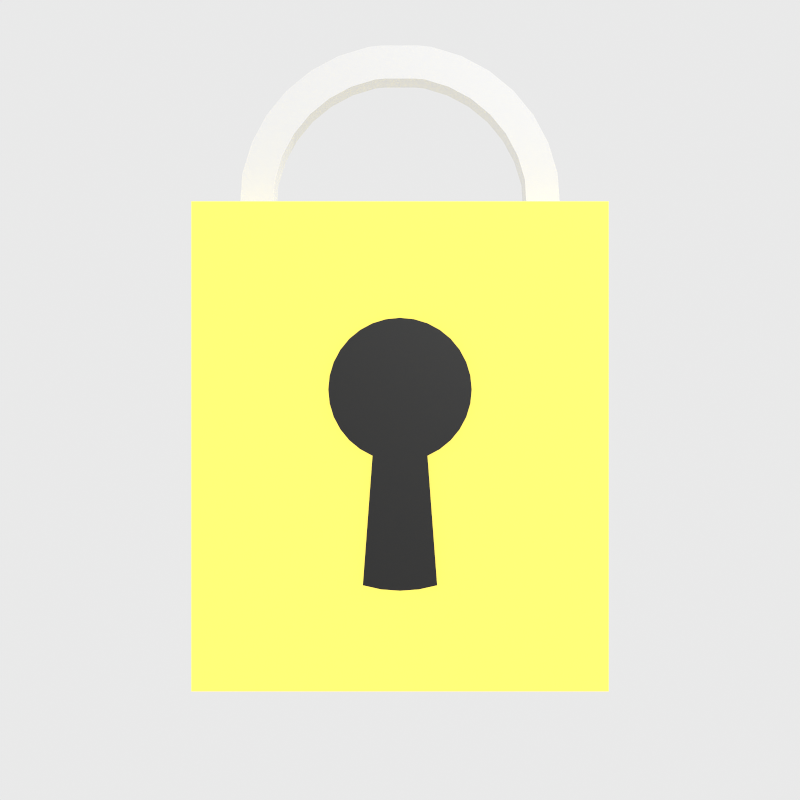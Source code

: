 # Source: LockBodyAnim.blend  (saved by Blender 4.0.36; exported with 4.5.12 LTS)
import bpy
from mathutils import Matrix  # noqa: F401  (used for matrix-valued properties, if any)

bpy.ops.wm.read_factory_settings(use_empty=True)
scene = bpy.context.scene
scene.name = 'Scene'

# ---- collections
col_collection = bpy.data.collections.new('Collection'); scene.collection.children.link(col_collection)

# ---- materials (node trees are filled in below, after node groups)
mat_material = bpy.data.materials.new('Material')
mat_material.alpha_threshold = 0.0
mat_material.roughness = 0.5
mat_material.line_color = (0.0, 0.0, 0.0, 1.0)
mat_material_002 = bpy.data.materials.new('Material.002')
mat_material_001 = bpy.data.materials.new('Material.001')
mat_material_001.use_transparent_shadow = False

# ---- node groups
ng_auto_smooth = bpy.data.node_groups.new('Auto Smooth', 'GeometryNodeTree')
_s = ng_auto_smooth.interface.new_socket(name='Geometry', in_out='OUTPUT', socket_type='NodeSocketGeometry')
_s = ng_auto_smooth.interface.new_socket(name='Geometry', in_out='INPUT', socket_type='NodeSocketGeometry')
_s = ng_auto_smooth.interface.new_socket(name='Angle', in_out='INPUT', socket_type='NodeSocketFloat')
_s.subtype = 'ANGLE'
_s.min_value = 0.0
_s.max_value = 3.142
ng_auto_smooth.is_modifier = True
_N = ng_auto_smooth.nodes; _L = ng_auto_smooth.links
n0 = _N.new('NodeGroupOutput'); n0.name = 'Group Output'; n0.location = (480, -100)
n1 = _N.new('NodeGroupInput'); n1.name = 'Group Input'; n1.location = (-420, -300)
n2 = _N.new('NodeGroupInput'); n2.name = 'Group Input.001'; n2.location = (-60, -100)
n3 = _N.new('GeometryNodeSetShadeSmooth'); n3.name = 'Set Shade Smooth'; n3.location = (120, -100)
n3.domain = 'EDGE'
n4 = _N.new('GeometryNodeSetShadeSmooth'); n4.name = 'Set Shade Smooth.001'; n4.location = (300, -100)
n5 = _N.new('GeometryNodeInputMeshEdgeAngle'); n5.name = 'Edge Angle'; n5.location = (-420, -220)
n6 = _N.new('GeometryNodeInputEdgeSmooth'); n6.name = 'Is Edge Smooth'; n6.location = (-60, -160)
n7 = _N.new('GeometryNodeInputShadeSmooth'); n7.name = 'Is Face Smooth'; n7.location = (-240, -340)
n8 = _N.new('FunctionNodeBooleanMath'); n8.name = 'Boolean Math'; n8.location = (-60, -220)
n9 = _N.new('FunctionNodeCompare'); n9.name = 'Compare'; n9.location = (-240, -180)
n9.operation = 'LESS_EQUAL'
_L.new(n5.outputs[0], n9.inputs[0])
_L.new(n4.outputs[0], n0.inputs[0])
_L.new(n1.outputs[1], n9.inputs[1])
_L.new(n9.outputs[0], n8.inputs[0])
_L.new(n7.outputs[0], n8.inputs[1])
_L.new(n2.outputs[0], n3.inputs[0])
_L.new(n6.outputs[0], n3.inputs[1])
_L.new(n3.outputs[0], n4.inputs[0])
_L.new(n8.outputs[0], n3.inputs[2])
n0.is_active_output = True

# ---- material node trees
mat_material.use_nodes = True; mat_material.node_tree.nodes.clear()
_N = mat_material.node_tree.nodes; _L = mat_material.node_tree.links
n0 = _N.new('ShaderNodeOutputMaterial'); n0.name = 'Material Output'; n0.location = (300, 300)
n1 = _N.new('ShaderNodeBsdfPrincipled'); n1.name = 'Principled BSDF'; n1.location = (10, 300)
n1.inputs[0].default_value = (0.8001, 0.6576, 0.1169, 1.0)
n1.inputs[1].default_value = 0.5273
n1.inputs[2].default_value = 0.2318
n1.inputs[3].default_value = 1.45
_L.new(n1.outputs[0], n0.inputs[0])
n0.is_active_output = True
mat_material_002.use_nodes = True; mat_material_002.node_tree.nodes.clear()
_N = mat_material_002.node_tree.nodes; _L = mat_material_002.node_tree.links
n0 = _N.new('ShaderNodeBsdfPrincipled'); n0.name = 'Principled BSDF'; n0.location = (13, 300)
n0.inputs[1].default_value = 0.8
n0.inputs[2].default_value = 0.2045
n0.inputs[3].default_value = 1.45
n1 = _N.new('ShaderNodeOutputMaterial'); n1.name = 'Material Output'; n1.location = (303, 300)
_L.new(n0.outputs[0], n1.inputs[0])
n1.is_active_output = True
mat_material_001.use_nodes = True; mat_material_001.node_tree.nodes.clear()
_N = mat_material_001.node_tree.nodes; _L = mat_material_001.node_tree.links
n0 = _N.new('ShaderNodeBsdfPrincipled'); n0.name = 'Principled BSDF'; n0.location = (10, 300)
n0.inputs[0].default_value = (0.0, 0.0, 0.0, 1.0)
n0.inputs[3].default_value = 1.45
n1 = _N.new('ShaderNodeOutputMaterial'); n1.name = 'Material Output'; n1.location = (300, 300)
_L.new(n0.outputs[0], n1.inputs[0])
n1.is_active_output = True

# ---- world
world_world = bpy.data.worlds.new('World'); scene.world = world_world
world_world.use_nodes = True; world_world.node_tree.nodes.clear()
_N = world_world.node_tree.nodes; _L = world_world.node_tree.links
n0 = _N.new('ShaderNodeOutputWorld'); n0.name = 'World Output'; n0.location = (300, 300)
n1 = _N.new('ShaderNodeBackground'); n1.name = 'Background'; n1.location = (10, 300)
n1.inputs[0].default_value = (0.2413, 0.2413, 0.2413, 1.0)
_L.new(n1.outputs[0], n0.inputs[0])
n0.is_active_output = True
world_world.color = (0.05088, 0.05088, 0.05088)
world_world.use_sun_shadow = False
world_world.sun_shadow_jitter_overblur = 0.0

# ---- cameras
cam_camera_001 = bpy.data.cameras.new('Camera.001')

# ---- meshes
me_cube_001 = bpy.data.meshes.new('Cube.001')
me_cube_001.from_pydata([(0.8518, 0.3357, 1.0), (0.8518, 0.3357, -1.0), (0.8518, -0.3357, 1.0), (0.8518, -0.3357, -1.0), (-0.8518, 0.3357, 1.0), (-0.8518, 0.3357, -1.0), (-0.8518, -0.3357, 1.0), (-0.8518, -0.3357, -1.0)], [], [(0, 4, 6, 2), (3, 2, 6, 7), (7, 6, 4, 5), (5, 1, 3, 7), (1, 0, 2, 3), (5, 4, 0, 1)])
_uv = me_cube_001.uv_layers.new(name='UVMap')
_uv.uv.foreach_set('vector', [0.625, 0.5, 0.875, 0.5, 0.875, 0.75, 0.625, 0.75, 0.375, 0.75, 0.625, 0.75, 0.625, 1.0, 0.375, 1.0, 0.375, 0.0, 0.625, 0.0, 0.625, 0.25, 0.375, 0.25, 0.125, 0.5, 0.375, 0.5, 0.375, 0.75, 0.125, 0.75, 0.375, 0.5, 0.625, 0.5, 0.625, 0.75, 0.375, 0.75, 0.375, 0.25, 0.625, 0.25, 0.625, 0.5, 0.375, 0.5])
me_cube_001.materials.append(mat_material)
me_cube_001.use_mirror_vertex_groups = False
me_cube_001.update()
me_circle_002 = bpy.data.meshes.new('Circle.002')
me_circle_002.from_pydata([(-0.06446, -0.07185, 0.5419), (-0.06446, 0.07185, 0.5419), (-0.07854, 0.07185, 0.6849), (-0.07854, -0.07185, 0.6849), (0.06446, 0.07185, 0.5419), (0.06446, -0.07185, 0.5419), (0.07854, -0.07185, 0.6849), (0.07854, 0.07185, 0.6849), (-0.107, -0.07185, 0.538), (-0.107, 0.07185, 0.538), (-0.1351, 0.07185, 0.679), (-0.1351, -0.07185, 0.679), (-0.2099, -0.07185, 0.5068), (-0.2099, 0.07185, 0.5068), (-0.2649, 0.07185, 0.6396), (-0.2649, -0.07185, 0.6396), (-0.3048, -0.07185, 0.4561), (-0.3048, 0.07185, 0.4561), (-0.3846, 0.07185, 0.5756), (-0.3846, -0.07185, 0.5756), (-0.3879, -0.07185, 0.3879), (-0.3879, 0.07185, 0.3879), (-0.4895, 0.07185, 0.4895), (-0.4895, -0.07185, 0.4895), (-0.4561, -0.07185, 0.3048), (-0.4561, 0.07185, 0.3048), (-0.5756, 0.07185, 0.3846), (-0.5756, -0.07185, 0.3846), (-0.5068, -0.07185, 0.2099), (-0.5068, 0.07185, 0.2099), (-0.6396, 0.07185, 0.2649), (-0.6396, -0.07185, 0.2649), (-0.5378, -0.07185, 0.1081), (-0.5378, 0.07185, 0.1081), (-0.6792, 0.07185, 0.134), (-0.6792, -0.07185, 0.134), (-0.5487, -0.07185, -0.0617), (-0.5487, 0.07185, -0.0617), (-0.6921, 0.07185, -0.0521), (-0.6921, -0.07185, -0.0521), (0.5487, 0.07185, -0.0617), (0.5487, -0.07185, -0.0617), (0.6921, -0.07185, -0.0521), (0.6921, 0.07185, -0.0521), (0.5378, 0.07185, 0.1081), (0.5378, -0.07185, 0.1081), (0.6792, -0.07185, 0.134), (0.6792, 0.07185, 0.134), (0.5068, 0.07185, 0.2099), (0.5068, -0.07185, 0.2099), (0.6396, -0.07185, 0.2649), (0.6396, 0.07185, 0.2649), (0.4561, 0.07185, 0.3048), (0.4561, -0.07185, 0.3048), (0.5756, -0.07185, 0.3846), (0.5756, 0.07185, 0.3846), (0.3879, 0.07185, 0.3879), (0.3879, -0.07185, 0.3879), (0.4895, -0.07185, 0.4895), (0.4895, 0.07185, 0.4895), (0.3048, 0.07185, 0.4561), (0.3048, -0.07185, 0.4561), (0.3846, -0.07185, 0.5756), (0.3846, 0.07185, 0.5756), (0.2099, 0.07185, 0.5068), (0.2099, -0.07185, 0.5068), (0.2649, -0.07185, 0.6396), (0.2649, 0.07185, 0.6396), (0.107, 0.07185, 0.538), (0.107, -0.07185, 0.538), (0.1351, -0.07185, 0.679), (0.1351, 0.07185, 0.679), (-0.5428, -0.07185, 0.02727), (-0.5428, 0.07185, 0.02727), (-0.6861, 0.07185, 0.03687), (-0.6861, -0.07185, 0.03687), (0.5428, 0.07185, 0.02727), (0.5428, -0.07185, 0.02727), (0.6861, -0.07185, 0.03687), (0.6861, 0.07185, 0.03687)], [], [(0, 1, 4, 5), (1, 2, 7, 4), (2, 3, 6, 7), (3, 0, 5, 6), (39, 38, 37, 36), (43, 42, 41, 40), (8, 9, 1, 0), (9, 10, 2, 1), (10, 11, 3, 2), (11, 8, 0, 3), (12, 13, 9, 8), (13, 14, 10, 9), (14, 15, 11, 10), (15, 12, 8, 11), (16, 17, 13, 12), (17, 18, 14, 13), (18, 19, 15, 14), (19, 16, 12, 15), (20, 21, 17, 16), (21, 22, 18, 17), (22, 23, 19, 18), (23, 20, 16, 19), (24, 25, 21, 20), (25, 26, 22, 21), (26, 27, 23, 22), (27, 24, 20, 23), (28, 29, 25, 24), (29, 30, 26, 25), (30, 31, 27, 26), (31, 28, 24, 27), (32, 33, 29, 28), (33, 34, 30, 29), (34, 35, 31, 30), (35, 32, 28, 31), (36, 37, 73, 72), (37, 38, 74, 73), (38, 39, 75, 74), (39, 36, 72, 75), (72, 73, 33, 32), (73, 74, 34, 33), (74, 75, 35, 34), (75, 72, 32, 35), (76, 77, 45, 44), (77, 78, 46, 45), (78, 79, 47, 46), (79, 76, 44, 47), (40, 41, 77, 76), (41, 42, 78, 77), (42, 43, 79, 78), (43, 40, 76, 79), (44, 45, 49, 48), (45, 46, 50, 49), (46, 47, 51, 50), (47, 44, 48, 51), (48, 49, 53, 52), (49, 50, 54, 53), (50, 51, 55, 54), (51, 48, 52, 55), (52, 53, 57, 56), (53, 54, 58, 57), (54, 55, 59, 58), (55, 52, 56, 59), (56, 57, 61, 60), (57, 58, 62, 61), (58, 59, 63, 62), (59, 56, 60, 63), (60, 61, 65, 64), (61, 62, 66, 65), (62, 63, 67, 66), (63, 60, 64, 67), (64, 65, 69, 68), (65, 66, 70, 69), (66, 67, 71, 70), (67, 64, 68, 71), (68, 69, 5, 4), (69, 70, 6, 5), (70, 71, 7, 6), (71, 68, 4, 7)])
me_circle_002.polygons.foreach_set('use_smooth', [True] * 78)
me_circle_002.materials.append(mat_material_002)
me_circle_002.update()
me_circle_003 = bpy.data.meshes.new('Circle.003')
me_circle_003.from_pydata([(0.0, -1.271e-08, 0.2907), (-0.05671, -1.246e-08, 0.2851), (-0.1112, -1.174e-08, 0.2686), (-0.1615, -1.057e-08, 0.2417), (-0.2056, -8.985e-09, 0.2056), (-0.2417, -7.06e-09, 0.1615), (-0.2686, -4.863e-09, 0.1112), (-0.2851, -2.479e-09, 0.05671), (-0.2907, 0.0, 0.0), (-0.2851, 2.479e-09, -0.05671), (-0.2686, 4.863e-09, -0.1112), (-0.2417, 7.06e-09, -0.1615), (-0.2056, 8.985e-09, -0.2056), (-0.1615, 1.057e-08, -0.2417), (-0.1112, 1.174e-08, -0.2686), (-0.05671, 1.246e-08, -0.2851), (0.0, 1.271e-08, -0.2907), (0.05671, 1.246e-08, -0.2851), (0.1112, 1.174e-08, -0.2686), (0.1615, 1.057e-08, -0.2417), (0.2056, 8.985e-09, -0.2056), (0.2417, 7.06e-09, -0.1615), (0.2686, 4.863e-09, -0.1112), (0.2851, 2.479e-09, -0.05671), (0.2907, 0.0, 0.0), (0.2851, -2.479e-09, 0.05671), (0.2686, -4.863e-09, 0.1112), (0.2417, -7.06e-09, 0.1615), (0.2056, -8.985e-09, 0.2056), (0.1615, -1.057e-08, 0.2417), (0.1112, -1.174e-08, 0.2686), (0.05671, -1.246e-08, 0.2851), (-0.1505, 1.174e-08, -0.7939), (-0.07671, 1.246e-08, -0.8104), (4.906e-10, 1.271e-08, -0.816), (0.07671, 1.246e-08, -0.8104), (0.1505, 1.174e-08, -0.7939)], [], [(16, 15, 33, 34), (17, 16, 34, 35), (15, 14, 32, 33), (18, 17, 35, 36), (1, 2, 3, 4, 5, 6, 7, 8, 9, 10, 11, 12, 13, 14, 15, 16, 17, 18, 19, 20, 21, 22, 23, 24, 25, 26, 27, 28, 29, 30, 31, 0)])
_uv = me_circle_003.uv_layers.new(name='UVMap')
_uv.uv.foreach_set('vector', [0.0, 0.0, 0.0, 0.0, 0.0, 0.0, 0.0, 0.0, 0.0, 0.0, 0.0, 0.0, 0.0, 0.0, 0.0, 0.0, 0.0, 0.0, 0.0, 0.0, 0.0, 0.0, 0.0, 0.0, 0.0, 0.0, 0.0, 0.0, 0.0, 0.0, 0.0, 0.0, 0.0, 0.0, 0.0, 0.0, 0.0, 0.0, 0.0, 0.0, 0.0, 0.0, 0.0, 0.0, 0.0, 0.0, 0.0, 0.0, 0.0, 0.0, 0.0, 0.0, 0.0, 0.0, 0.0, 0.0, 0.0, 0.0, 0.0, 0.0, 0.0, 0.0, 0.0, 0.0, 0.0, 0.0, 0.0, 0.0, 0.0, 0.0, 0.0, 0.0, 0.0, 0.0, 0.0, 0.0, 0.0, 0.0, 0.0, 0.0, 0.0, 0.0, 0.0, 0.0, 0.0, 0.0, 0.0, 0.0, 0.0, 0.0, 0.0, 0.0, 0.0, 0.0, 0.0, 0.0])
me_circle_003.materials.append(mat_material_001)
me_circle_003.update()

# ---- curves / text
cu_circle = bpy.data.curves.new('Circle', 'CURVE')
cu_circle.dimensions = '2D'
_sp = cu_circle.splines.new('BEZIER'); _sp.bezier_points.add(3)
_sp.bezier_points.foreach_set('co', [1.0, 0.0, 0.0, 6.123e-17, 1.0, 0.0, -1.0, 1.225e-16, 0.0, -1.837e-16, -1.0, 0.0])
_sp.bezier_points.foreach_set('handle_left', [1.0, -0.5523, 0.0, 0.5523, 1.0, 0.0, -1.0, 0.5523, 0.0, -0.5523, -1.0, 0.0])
_sp.bezier_points.foreach_set('handle_right', [1.0, 0.5523, 0.0, -0.5523, 1.0, 0.0, -1.0, -0.5523, 0.0, 0.5523, -1.0, 0.0])
_sp.use_cyclic_u = True
_sp.use_endpoint_u = True
cu_circle.use_path = True
cu_circle.fill_mode = 'BOTH'

# ---- objects
ob_camera = bpy.data.objects.new('Camera', cam_camera_001)
ob_empty = bpy.data.objects.new('Empty', None)
ob_circle_002 = bpy.data.objects.new('Circle.002', cu_circle)
ob_lockbody_001 = bpy.data.objects.new('LockBody.001', me_cube_001)
ob_circle_003 = bpy.data.objects.new('Circle.003', me_circle_002)
ob_circle_004 = bpy.data.objects.new('Circle.004', me_circle_003)

# ---- transforms, parenting, visibility, modifiers, constraints
ob_camera.location = (0.0, -4.855, 0.1883)
ob_camera.rotation_euler = (1.571, 0.0, 0.0)
ob_empty.location = (0.0, 0.0, 0.0)
_c = ob_empty.constraints.new('FOLLOW_PATH'); _c.name = 'Follow Path'
_c.mute = True
_c.enabled = False
_c.target = ob_circle_002
_c.offset_factor = 0.6122
_c.forward_axis = 'FORWARD_Z'
_c.up_axis = 'UP_X'
_c.use_curve_follow = True
ob_circle_002.location = (0.0, -7.0, 0.0)
ob_circle_002.rotation_euler = (1.571, -0.0, 0.0)
ob_circle_002.scale = (6.0, 6.0, 6.0)
ob_lockbody_001.location = (0.0, 0.0, 0.0)
ob_lockbody_001.scale = (1.0, 0.9562, 1.0)
ob_lockbody_001.lock_rotations_4d = False
ob_lockbody_001.empty_display_type = 'ARROWS'
ob_lockbody_001.lineart.crease_threshold = 0.0
_m = ob_lockbody_001.modifiers.new('Auto Smooth', 'NODES')
_m.node_group = ng_auto_smooth
_gi = [s.identifier for s in ng_auto_smooth.interface.items_tree if s.item_type == 'SOCKET' and s.in_out == 'INPUT']
_m[_gi[1]] = 0.5236  # Angle
_c = ob_lockbody_001.constraints.new('DAMPED_TRACK'); _c.name = 'Damped Track'
_c.mute = True
_c.enabled = False
_c.target = ob_empty
_c.track_axis = 'TRACK_NEGATIVE_Y'
ob_circle_003.parent = ob_lockbody_001
ob_circle_003.location = (0.0, 0.0, 1.032)
_m = ob_circle_003.modifiers.new('Auto Smooth', 'NODES')
_m.node_group = ng_auto_smooth
_gi = [s.identifier for s in ng_auto_smooth.interface.items_tree if s.item_type == 'SOCKET' and s.in_out == 'INPUT']
_m[_gi[1]] = 0.5236  # Angle
ob_circle_004.parent = ob_lockbody_001
ob_circle_004.location = (0.0, -0.3646, 0.2317)
ob_circle_004.visible_shadow = False
_m = ob_circle_004.modifiers.new('Auto Smooth', 'NODES')
_m.node_group = ng_auto_smooth
_gi = [s.identifier for s in ng_auto_smooth.interface.items_tree if s.item_type == 'SOCKET' and s.in_out == 'INPUT']
_m[_gi[1]] = 0.5236  # Angle

# ---- collection membership
col_collection.objects.link(ob_camera)
col_collection.objects.link(ob_empty)
col_collection.objects.link(ob_circle_002)
col_collection.objects.link(ob_lockbody_001)
col_collection.objects.link(ob_circle_003)
col_collection.objects.link(ob_circle_004)

# ---- scene / render settings (as saved in the file)
scene.camera = ob_camera
scene.frame_start = 1; scene.frame_end = 19; scene.frame_set(15)
scene.render.engine = 'CYCLES'
scene.render.resolution_x = 100
scene.render.resolution_y = 100
scene.render.film_transparent = True
scene.cycles.feature_set = 'EXPERIMENTAL'
scene.cycles.use_denoising = False
scene.cycles.samples = 10
scene.cycles.sampling_pattern = 'TABULATED_SOBOL'
scene.cycles.use_adaptive_sampling = False
scene.cycles.pixel_filter_type = 'BOX'
scene.cycles.filter_width = 10.0
scene.view_settings.view_transform = 'Standard'
scene.view_settings.exposure = 1.761
bpy.context.view_layer.update()

# ---- added for rendering (the .blend has no usable light): sun
light_auto_sun = bpy.data.lights.new('AutoSun', 'SUN')
light_auto_sun.energy = 3.0
light_auto_sun.angle = 0.0523599
ob_auto_sun = bpy.data.objects.new('AutoSun', light_auto_sun)
scene.collection.objects.link(ob_auto_sun)
ob_auto_sun.rotation_euler = (0.872665, 0.174533, 0.523599)
bpy.context.view_layer.update()
